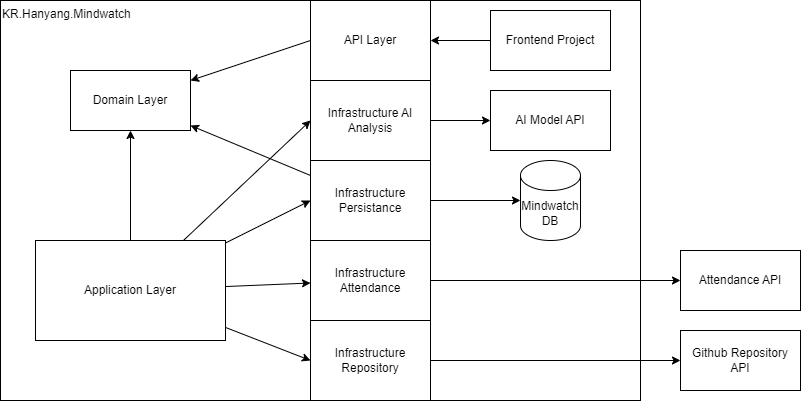

The diagram above was exported from draw.io. Its source (the exported page's mxGraphModel, read from the mxfile embedded in the PNG):
<mxGraphModel dx="704" dy="552" grid="1" gridSize="10" guides="1" tooltips="1" connect="1" arrows="1" fold="1" page="1" pageScale="1" pageWidth="827" pageHeight="1169" math="0" shadow="0">
  <root>
    <mxCell id="0" />
    <mxCell id="1" parent="0" />
    <mxCell id="2" value="KR.Hanyang.Mindwatch" style="rounded=0;whiteSpace=wrap;html=1;align=left;verticalAlign=top;" vertex="1" parent="1">
      <mxGeometry x="60" y="60" width="640" height="400" as="geometry" />
    </mxCell>
    <mxCell id="3" value="Domain Layer" style="rounded=0;whiteSpace=wrap;html=1;" vertex="1" parent="1">
      <mxGeometry x="130" y="130" width="120" height="60" as="geometry" />
    </mxCell>
    <mxCell id="12" style="edgeStyle=none;html=1;" edge="1" parent="1" source="4" target="3">
      <mxGeometry relative="1" as="geometry" />
    </mxCell>
    <mxCell id="19" style="edgeStyle=none;html=1;entryX=0;entryY=0.5;entryDx=0;entryDy=0;" edge="1" parent="1" source="4" target="6">
      <mxGeometry relative="1" as="geometry" />
    </mxCell>
    <mxCell id="20" style="edgeStyle=none;html=1;entryX=0;entryY=0.5;entryDx=0;entryDy=0;" edge="1" parent="1" source="4" target="5">
      <mxGeometry relative="1" as="geometry" />
    </mxCell>
    <mxCell id="21" style="edgeStyle=none;html=1;" edge="1" parent="1" source="4" target="9">
      <mxGeometry relative="1" as="geometry" />
    </mxCell>
    <mxCell id="22" style="edgeStyle=none;html=1;entryX=0;entryY=0.5;entryDx=0;entryDy=0;" edge="1" parent="1" source="4" target="10">
      <mxGeometry relative="1" as="geometry" />
    </mxCell>
    <mxCell id="4" value="Application Layer" style="rounded=0;whiteSpace=wrap;html=1;" vertex="1" parent="1">
      <mxGeometry x="95" y="300" width="190" height="100" as="geometry" />
    </mxCell>
    <mxCell id="17" style="edgeStyle=none;html=1;" edge="1" parent="1" source="5" target="16">
      <mxGeometry relative="1" as="geometry" />
    </mxCell>
    <mxCell id="23" style="edgeStyle=none;html=1;" edge="1" parent="1" source="5" target="3">
      <mxGeometry relative="1" as="geometry" />
    </mxCell>
    <mxCell id="5" value="Infrastructure Persistance" style="rounded=0;whiteSpace=wrap;html=1;" vertex="1" parent="1">
      <mxGeometry x="370" y="220" width="120" height="80" as="geometry" />
    </mxCell>
    <mxCell id="15" style="edgeStyle=none;html=1;" edge="1" parent="1" source="6" target="14">
      <mxGeometry relative="1" as="geometry" />
    </mxCell>
    <mxCell id="6" value="Infrastructure AI Analysis" style="rounded=0;whiteSpace=wrap;html=1;" vertex="1" parent="1">
      <mxGeometry x="370" y="140" width="120" height="80" as="geometry" />
    </mxCell>
    <mxCell id="13" style="edgeStyle=none;html=1;exitX=0;exitY=0.5;exitDx=0;exitDy=0;" edge="1" parent="1" source="7" target="3">
      <mxGeometry relative="1" as="geometry" />
    </mxCell>
    <mxCell id="7" value="API Layer" style="rounded=0;whiteSpace=wrap;html=1;" vertex="1" parent="1">
      <mxGeometry x="370" y="60" width="120" height="80" as="geometry" />
    </mxCell>
    <mxCell id="11" style="edgeStyle=none;html=1;" edge="1" parent="1" source="8" target="7">
      <mxGeometry relative="1" as="geometry" />
    </mxCell>
    <mxCell id="8" value="Frontend Project" style="rounded=0;whiteSpace=wrap;html=1;" vertex="1" parent="1">
      <mxGeometry x="550" y="70" width="120" height="60" as="geometry" />
    </mxCell>
    <mxCell id="25" style="edgeStyle=none;html=1;" edge="1" parent="1" source="9" target="24">
      <mxGeometry relative="1" as="geometry" />
    </mxCell>
    <mxCell id="9" value="Infrastructure Attendance" style="rounded=0;whiteSpace=wrap;html=1;" vertex="1" parent="1">
      <mxGeometry x="370" y="300" width="120" height="80" as="geometry" />
    </mxCell>
    <mxCell id="27" style="edgeStyle=none;html=1;" edge="1" parent="1" source="10" target="26">
      <mxGeometry relative="1" as="geometry" />
    </mxCell>
    <mxCell id="10" value="Infrastructure Repository" style="rounded=0;whiteSpace=wrap;html=1;" vertex="1" parent="1">
      <mxGeometry x="370" y="380" width="120" height="80" as="geometry" />
    </mxCell>
    <mxCell id="14" value="AI Model API" style="rounded=0;whiteSpace=wrap;html=1;" vertex="1" parent="1">
      <mxGeometry x="550" y="150" width="120" height="60" as="geometry" />
    </mxCell>
    <mxCell id="16" value="Mindwatch DB" style="shape=cylinder3;whiteSpace=wrap;html=1;boundedLbl=1;backgroundOutline=1;size=15;" vertex="1" parent="1">
      <mxGeometry x="580" y="220" width="60" height="80" as="geometry" />
    </mxCell>
    <mxCell id="24" value="Attendance API" style="rounded=0;whiteSpace=wrap;html=1;" vertex="1" parent="1">
      <mxGeometry x="740" y="310" width="120" height="60" as="geometry" />
    </mxCell>
    <mxCell id="26" value="Github Repository API" style="rounded=0;whiteSpace=wrap;html=1;" vertex="1" parent="1">
      <mxGeometry x="740" y="390" width="120" height="60" as="geometry" />
    </mxCell>
  </root>
</mxGraphModel>